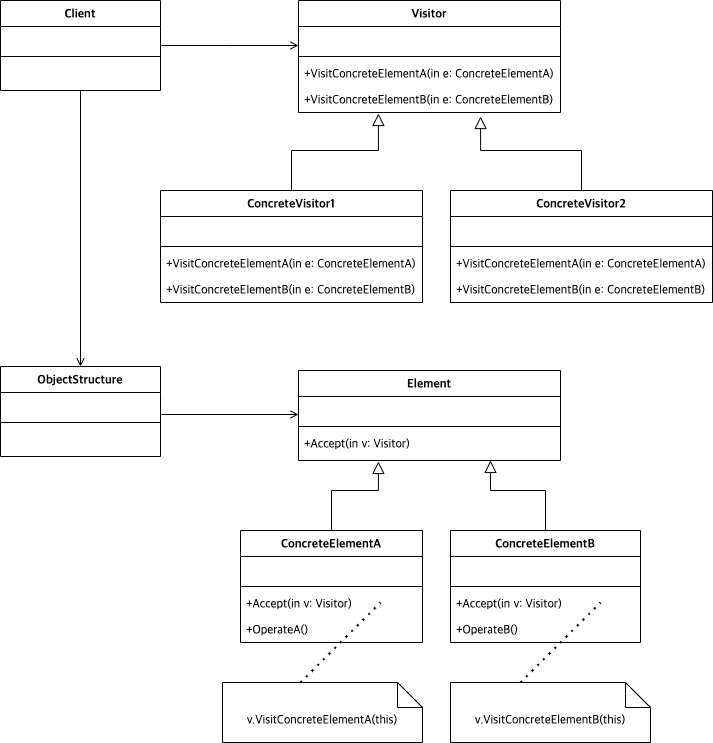

The diagram above was exported from draw.io. Its source (the exported page's mxGraphModel, read from the mxfile embedded in the PNG):
<mxGraphModel dx="562" dy="892" grid="1" gridSize="10" guides="1" tooltips="1" connect="1" arrows="1" fold="1" page="1" pageScale="1" pageWidth="827" pageHeight="1169" math="0" shadow="0">
  <root>
    <mxCell id="WIyWlLk6GJQsqaUBKTNV-0" />
    <mxCell id="WIyWlLk6GJQsqaUBKTNV-1" parent="WIyWlLk6GJQsqaUBKTNV-0" />
    <mxCell id="Mtmfk03SyUQb4BhBK3cF-42" style="edgeStyle=orthogonalEdgeStyle;rounded=0;orthogonalLoop=1;jettySize=auto;html=1;entryX=0.5;entryY=0;entryDx=0;entryDy=0;fontFamily=Lucida Console;fontSize=12;startArrow=none;startFill=0;endArrow=open;endFill=0;strokeWidth=1;" edge="1" parent="WIyWlLk6GJQsqaUBKTNV-1" source="zkfFHV4jXpPFQw0GAbJ--0" target="Mtmfk03SyUQb4BhBK3cF-38">
      <mxGeometry relative="1" as="geometry" />
    </mxCell>
    <mxCell id="zkfFHV4jXpPFQw0GAbJ--0" value="Client" style="swimlane;fontStyle=1;align=center;verticalAlign=top;childLayout=stackLayout;horizontal=1;startSize=26;horizontalStack=0;resizeParent=1;resizeLast=0;collapsible=1;marginBottom=0;rounded=0;shadow=0;strokeWidth=1;fontFamily=Lucida Console;" parent="WIyWlLk6GJQsqaUBKTNV-1" vertex="1">
      <mxGeometry x="80" y="160" width="160" height="90" as="geometry">
        <mxRectangle x="220" y="120" width="160" height="26" as="alternateBounds" />
      </mxGeometry>
    </mxCell>
    <mxCell id="zkfFHV4jXpPFQw0GAbJ--1" value=" " style="text;align=left;verticalAlign=top;spacingLeft=4;spacingRight=4;overflow=hidden;rotatable=0;points=[[0,0.5],[1,0.5]];portConstraint=eastwest;fontFamily=Lucida Console;" parent="zkfFHV4jXpPFQw0GAbJ--0" vertex="1">
      <mxGeometry y="26" width="160" height="26" as="geometry" />
    </mxCell>
    <mxCell id="zkfFHV4jXpPFQw0GAbJ--4" value="" style="line;html=1;strokeWidth=1;align=left;verticalAlign=middle;spacingTop=-1;spacingLeft=3;spacingRight=3;rotatable=0;labelPosition=right;points=[];portConstraint=eastwest;fontFamily=Lucida Console;" parent="zkfFHV4jXpPFQw0GAbJ--0" vertex="1">
      <mxGeometry y="52" width="160" height="8" as="geometry" />
    </mxCell>
    <mxCell id="zkfFHV4jXpPFQw0GAbJ--12" value="" style="endArrow=block;endSize=10;endFill=0;shadow=0;strokeWidth=1;rounded=0;edgeStyle=elbowEdgeStyle;elbow=vertical;fontFamily=Lucida Console;exitX=0.5;exitY=0;exitDx=0;exitDy=0;entryX=0.305;entryY=1.038;entryDx=0;entryDy=0;entryPerimeter=0;" parent="WIyWlLk6GJQsqaUBKTNV-1" source="Mtmfk03SyUQb4BhBK3cF-10" target="Mtmfk03SyUQb4BhBK3cF-9" edge="1">
      <mxGeometry width="160" relative="1" as="geometry">
        <mxPoint x="414" y="400" as="sourcePoint" />
        <mxPoint x="460" y="280" as="targetPoint" />
        <Array as="points">
          <mxPoint x="420" y="310" />
        </Array>
      </mxGeometry>
    </mxCell>
    <mxCell id="zkfFHV4jXpPFQw0GAbJ--16" value="" style="endArrow=block;endSize=10;endFill=0;shadow=0;strokeWidth=1;rounded=0;edgeStyle=elbowEdgeStyle;elbow=vertical;fontFamily=Lucida Console;exitX=0.5;exitY=0;exitDx=0;exitDy=0;entryX=0.695;entryY=1.154;entryDx=0;entryDy=0;entryPerimeter=0;" parent="WIyWlLk6GJQsqaUBKTNV-1" source="Mtmfk03SyUQb4BhBK3cF-15" target="Mtmfk03SyUQb4BhBK3cF-9" edge="1">
      <mxGeometry width="160" relative="1" as="geometry">
        <mxPoint x="624" y="400" as="sourcePoint" />
        <mxPoint x="514" y="250" as="targetPoint" />
        <Array as="points">
          <mxPoint x="610" y="310" />
        </Array>
      </mxGeometry>
    </mxCell>
    <mxCell id="zkfFHV4jXpPFQw0GAbJ--17" value="Visitor" style="swimlane;fontStyle=1;align=center;verticalAlign=top;childLayout=stackLayout;horizontal=1;startSize=26;horizontalStack=0;resizeParent=1;resizeLast=0;collapsible=1;marginBottom=0;rounded=0;shadow=0;strokeWidth=1;fontFamily=Lucida Console;" parent="WIyWlLk6GJQsqaUBKTNV-1" vertex="1">
      <mxGeometry x="378" y="160" width="262" height="112" as="geometry">
        <mxRectangle x="550" y="140" width="160" height="26" as="alternateBounds" />
      </mxGeometry>
    </mxCell>
    <mxCell id="zkfFHV4jXpPFQw0GAbJ--19" value=" " style="text;align=left;verticalAlign=top;spacingLeft=4;spacingRight=4;overflow=hidden;rotatable=0;points=[[0,0.5],[1,0.5]];portConstraint=eastwest;rounded=0;shadow=0;html=0;fontFamily=Lucida Console;" parent="zkfFHV4jXpPFQw0GAbJ--17" vertex="1">
      <mxGeometry y="26" width="262" height="26" as="geometry" />
    </mxCell>
    <mxCell id="zkfFHV4jXpPFQw0GAbJ--23" value="" style="line;html=1;strokeWidth=1;align=left;verticalAlign=middle;spacingTop=-1;spacingLeft=3;spacingRight=3;rotatable=0;labelPosition=right;points=[];portConstraint=eastwest;fontFamily=Lucida Console;" parent="zkfFHV4jXpPFQw0GAbJ--17" vertex="1">
      <mxGeometry y="52" width="262" height="8" as="geometry" />
    </mxCell>
    <mxCell id="zkfFHV4jXpPFQw0GAbJ--24" value="+VisitConcreteElementA(in e: ConcreteElementA)&#10;" style="text;align=left;verticalAlign=top;spacingLeft=4;spacingRight=4;overflow=hidden;rotatable=0;points=[[0,0.5],[1,0.5]];portConstraint=eastwest;fontFamily=Lucida Console;" parent="zkfFHV4jXpPFQw0GAbJ--17" vertex="1">
      <mxGeometry y="60" width="262" height="26" as="geometry" />
    </mxCell>
    <mxCell id="Mtmfk03SyUQb4BhBK3cF-9" value="+VisitConcreteElementB(in e: ConcreteElementB)" style="text;align=left;verticalAlign=top;spacingLeft=4;spacingRight=4;overflow=hidden;rotatable=0;points=[[0,0.5],[1,0.5]];portConstraint=eastwest;fontFamily=Lucida Console;" vertex="1" parent="zkfFHV4jXpPFQw0GAbJ--17">
      <mxGeometry y="86" width="262" height="26" as="geometry" />
    </mxCell>
    <mxCell id="zkfFHV4jXpPFQw0GAbJ--26" value="" style="endArrow=open;shadow=0;strokeWidth=1;rounded=0;endFill=1;edgeStyle=elbowEdgeStyle;elbow=vertical;fontFamily=Lucida Console;" parent="WIyWlLk6GJQsqaUBKTNV-1" source="zkfFHV4jXpPFQw0GAbJ--0" target="zkfFHV4jXpPFQw0GAbJ--17" edge="1">
      <mxGeometry x="0.5" y="41" relative="1" as="geometry">
        <mxPoint x="250" y="232" as="sourcePoint" />
        <mxPoint x="410" y="232" as="targetPoint" />
        <mxPoint x="-40" y="32" as="offset" />
      </mxGeometry>
    </mxCell>
    <mxCell id="Mtmfk03SyUQb4BhBK3cF-10" value="ConcreteVisitor1" style="swimlane;fontStyle=1;align=center;verticalAlign=top;childLayout=stackLayout;horizontal=1;startSize=26;horizontalStack=0;resizeParent=1;resizeLast=0;collapsible=1;marginBottom=0;rounded=0;shadow=0;strokeWidth=1;fontFamily=Lucida Console;" vertex="1" parent="WIyWlLk6GJQsqaUBKTNV-1">
      <mxGeometry x="240" y="350" width="262" height="112" as="geometry">
        <mxRectangle x="550" y="140" width="160" height="26" as="alternateBounds" />
      </mxGeometry>
    </mxCell>
    <mxCell id="Mtmfk03SyUQb4BhBK3cF-11" value=" " style="text;align=left;verticalAlign=top;spacingLeft=4;spacingRight=4;overflow=hidden;rotatable=0;points=[[0,0.5],[1,0.5]];portConstraint=eastwest;rounded=0;shadow=0;html=0;fontFamily=Lucida Console;" vertex="1" parent="Mtmfk03SyUQb4BhBK3cF-10">
      <mxGeometry y="26" width="262" height="26" as="geometry" />
    </mxCell>
    <mxCell id="Mtmfk03SyUQb4BhBK3cF-12" value="" style="line;html=1;strokeWidth=1;align=left;verticalAlign=middle;spacingTop=-1;spacingLeft=3;spacingRight=3;rotatable=0;labelPosition=right;points=[];portConstraint=eastwest;fontFamily=Lucida Console;" vertex="1" parent="Mtmfk03SyUQb4BhBK3cF-10">
      <mxGeometry y="52" width="262" height="8" as="geometry" />
    </mxCell>
    <mxCell id="Mtmfk03SyUQb4BhBK3cF-13" value="+VisitConcreteElementA(in e: ConcreteElementA)&#10;" style="text;align=left;verticalAlign=top;spacingLeft=4;spacingRight=4;overflow=hidden;rotatable=0;points=[[0,0.5],[1,0.5]];portConstraint=eastwest;fontFamily=Lucida Console;" vertex="1" parent="Mtmfk03SyUQb4BhBK3cF-10">
      <mxGeometry y="60" width="262" height="26" as="geometry" />
    </mxCell>
    <mxCell id="Mtmfk03SyUQb4BhBK3cF-14" value="+VisitConcreteElementB(in e: ConcreteElementB)&#10;" style="text;align=left;verticalAlign=top;spacingLeft=4;spacingRight=4;overflow=hidden;rotatable=0;points=[[0,0.5],[1,0.5]];portConstraint=eastwest;fontFamily=Lucida Console;" vertex="1" parent="Mtmfk03SyUQb4BhBK3cF-10">
      <mxGeometry y="86" width="262" height="26" as="geometry" />
    </mxCell>
    <mxCell id="Mtmfk03SyUQb4BhBK3cF-15" value="ConcreteVisitor2" style="swimlane;fontStyle=1;align=center;verticalAlign=top;childLayout=stackLayout;horizontal=1;startSize=26;horizontalStack=0;resizeParent=1;resizeLast=0;collapsible=1;marginBottom=0;rounded=0;shadow=0;strokeWidth=1;fontFamily=Lucida Console;" vertex="1" parent="WIyWlLk6GJQsqaUBKTNV-1">
      <mxGeometry x="530" y="350" width="262" height="112" as="geometry">
        <mxRectangle x="550" y="140" width="160" height="26" as="alternateBounds" />
      </mxGeometry>
    </mxCell>
    <mxCell id="Mtmfk03SyUQb4BhBK3cF-16" value=" " style="text;align=left;verticalAlign=top;spacingLeft=4;spacingRight=4;overflow=hidden;rotatable=0;points=[[0,0.5],[1,0.5]];portConstraint=eastwest;rounded=0;shadow=0;html=0;fontFamily=Lucida Console;" vertex="1" parent="Mtmfk03SyUQb4BhBK3cF-15">
      <mxGeometry y="26" width="262" height="26" as="geometry" />
    </mxCell>
    <mxCell id="Mtmfk03SyUQb4BhBK3cF-17" value="" style="line;html=1;strokeWidth=1;align=left;verticalAlign=middle;spacingTop=-1;spacingLeft=3;spacingRight=3;rotatable=0;labelPosition=right;points=[];portConstraint=eastwest;fontFamily=Lucida Console;" vertex="1" parent="Mtmfk03SyUQb4BhBK3cF-15">
      <mxGeometry y="52" width="262" height="8" as="geometry" />
    </mxCell>
    <mxCell id="Mtmfk03SyUQb4BhBK3cF-18" value="+VisitConcreteElementA(in e: ConcreteElementA)&#10;" style="text;align=left;verticalAlign=top;spacingLeft=4;spacingRight=4;overflow=hidden;rotatable=0;points=[[0,0.5],[1,0.5]];portConstraint=eastwest;fontFamily=Lucida Console;" vertex="1" parent="Mtmfk03SyUQb4BhBK3cF-15">
      <mxGeometry y="60" width="262" height="26" as="geometry" />
    </mxCell>
    <mxCell id="Mtmfk03SyUQb4BhBK3cF-19" value="+VisitConcreteElementB(in e: ConcreteElementB)&#10;" style="text;align=left;verticalAlign=top;spacingLeft=4;spacingRight=4;overflow=hidden;rotatable=0;points=[[0,0.5],[1,0.5]];portConstraint=eastwest;fontFamily=Lucida Console;" vertex="1" parent="Mtmfk03SyUQb4BhBK3cF-15">
      <mxGeometry y="86" width="262" height="26" as="geometry" />
    </mxCell>
    <mxCell id="Mtmfk03SyUQb4BhBK3cF-20" value="" style="endArrow=block;endSize=10;endFill=0;shadow=0;strokeWidth=1;rounded=0;edgeStyle=elbowEdgeStyle;elbow=vertical;fontFamily=Lucida Console;exitX=0.5;exitY=0;exitDx=0;exitDy=0;entryX=0.305;entryY=1.038;entryDx=0;entryDy=0;entryPerimeter=0;" edge="1" parent="WIyWlLk6GJQsqaUBKTNV-1" source="Mtmfk03SyUQb4BhBK3cF-28">
      <mxGeometry width="160" relative="1" as="geometry">
        <mxPoint x="414" y="748" as="sourcePoint" />
        <mxPoint x="457.9100000000001" y="620.988" as="targetPoint" />
        <Array as="points">
          <mxPoint x="440" y="650" />
        </Array>
      </mxGeometry>
    </mxCell>
    <mxCell id="Mtmfk03SyUQb4BhBK3cF-21" value="" style="endArrow=block;endSize=10;endFill=0;shadow=0;strokeWidth=1;rounded=0;edgeStyle=elbowEdgeStyle;elbow=vertical;fontFamily=Lucida Console;exitX=0.5;exitY=0;exitDx=0;exitDy=0;" edge="1" parent="WIyWlLk6GJQsqaUBKTNV-1" source="Mtmfk03SyUQb4BhBK3cF-33">
      <mxGeometry width="160" relative="1" as="geometry">
        <mxPoint x="624" y="748" as="sourcePoint" />
        <mxPoint x="570" y="620" as="targetPoint" />
        <Array as="points">
          <mxPoint x="590" y="650" />
        </Array>
      </mxGeometry>
    </mxCell>
    <mxCell id="Mtmfk03SyUQb4BhBK3cF-22" value="Element" style="swimlane;fontStyle=1;align=center;verticalAlign=top;childLayout=stackLayout;horizontal=1;startSize=26;horizontalStack=0;resizeParent=1;resizeLast=0;collapsible=1;marginBottom=0;rounded=0;shadow=0;strokeWidth=1;fontFamily=Lucida Console;" vertex="1" parent="WIyWlLk6GJQsqaUBKTNV-1">
      <mxGeometry x="378" y="530" width="262" height="90" as="geometry">
        <mxRectangle x="550" y="140" width="160" height="26" as="alternateBounds" />
      </mxGeometry>
    </mxCell>
    <mxCell id="Mtmfk03SyUQb4BhBK3cF-23" value=" " style="text;align=left;verticalAlign=top;spacingLeft=4;spacingRight=4;overflow=hidden;rotatable=0;points=[[0,0.5],[1,0.5]];portConstraint=eastwest;rounded=0;shadow=0;html=0;fontFamily=Lucida Console;" vertex="1" parent="Mtmfk03SyUQb4BhBK3cF-22">
      <mxGeometry y="26" width="262" height="26" as="geometry" />
    </mxCell>
    <mxCell id="Mtmfk03SyUQb4BhBK3cF-24" value="" style="line;html=1;strokeWidth=1;align=left;verticalAlign=middle;spacingTop=-1;spacingLeft=3;spacingRight=3;rotatable=0;labelPosition=right;points=[];portConstraint=eastwest;fontFamily=Lucida Console;" vertex="1" parent="Mtmfk03SyUQb4BhBK3cF-22">
      <mxGeometry y="52" width="262" height="8" as="geometry" />
    </mxCell>
    <mxCell id="Mtmfk03SyUQb4BhBK3cF-25" value="+Accept(in v: Visitor)" style="text;align=left;verticalAlign=top;spacingLeft=4;spacingRight=4;overflow=hidden;rotatable=0;points=[[0,0.5],[1,0.5]];portConstraint=eastwest;fontFamily=Lucida Console;" vertex="1" parent="Mtmfk03SyUQb4BhBK3cF-22">
      <mxGeometry y="60" width="262" height="26" as="geometry" />
    </mxCell>
    <mxCell id="Mtmfk03SyUQb4BhBK3cF-27" value="" style="endArrow=open;shadow=0;strokeWidth=1;rounded=0;endFill=1;edgeStyle=elbowEdgeStyle;elbow=vertical;fontFamily=Lucida Console;exitX=1.006;exitY=0.846;exitDx=0;exitDy=0;exitPerimeter=0;" edge="1" parent="WIyWlLk6GJQsqaUBKTNV-1" target="Mtmfk03SyUQb4BhBK3cF-22" source="Mtmfk03SyUQb4BhBK3cF-39">
      <mxGeometry x="0.5" y="41" relative="1" as="geometry">
        <mxPoint x="250" y="575" as="sourcePoint" />
        <mxPoint x="410" y="602" as="targetPoint" />
        <mxPoint x="-40" y="32" as="offset" />
      </mxGeometry>
    </mxCell>
    <mxCell id="Mtmfk03SyUQb4BhBK3cF-28" value="ConcreteElementA" style="swimlane;fontStyle=1;align=center;verticalAlign=top;childLayout=stackLayout;horizontal=1;startSize=26;horizontalStack=0;resizeParent=1;resizeLast=0;collapsible=1;marginBottom=0;rounded=0;shadow=0;strokeWidth=1;fontFamily=Lucida Console;" vertex="1" parent="WIyWlLk6GJQsqaUBKTNV-1">
      <mxGeometry x="320" y="690" width="182" height="112" as="geometry">
        <mxRectangle x="550" y="140" width="160" height="26" as="alternateBounds" />
      </mxGeometry>
    </mxCell>
    <mxCell id="Mtmfk03SyUQb4BhBK3cF-29" value=" " style="text;align=left;verticalAlign=top;spacingLeft=4;spacingRight=4;overflow=hidden;rotatable=0;points=[[0,0.5],[1,0.5]];portConstraint=eastwest;rounded=0;shadow=0;html=0;fontFamily=Lucida Console;" vertex="1" parent="Mtmfk03SyUQb4BhBK3cF-28">
      <mxGeometry y="26" width="182" height="26" as="geometry" />
    </mxCell>
    <mxCell id="Mtmfk03SyUQb4BhBK3cF-30" value="" style="line;html=1;strokeWidth=1;align=left;verticalAlign=middle;spacingTop=-1;spacingLeft=3;spacingRight=3;rotatable=0;labelPosition=right;points=[];portConstraint=eastwest;fontFamily=Lucida Console;" vertex="1" parent="Mtmfk03SyUQb4BhBK3cF-28">
      <mxGeometry y="52" width="182" height="8" as="geometry" />
    </mxCell>
    <mxCell id="Mtmfk03SyUQb4BhBK3cF-31" value="+Accept(in v: Visitor)" style="text;align=left;verticalAlign=top;spacingLeft=4;spacingRight=4;overflow=hidden;rotatable=0;points=[[0,0.5],[1,0.5]];portConstraint=eastwest;fontFamily=Lucida Console;" vertex="1" parent="Mtmfk03SyUQb4BhBK3cF-28">
      <mxGeometry y="60" width="182" height="26" as="geometry" />
    </mxCell>
    <mxCell id="Mtmfk03SyUQb4BhBK3cF-47" value="" style="endArrow=none;dashed=1;html=1;dashPattern=1 3;strokeWidth=2;rounded=0;fontFamily=Lucida Console;fontSize=12;" edge="1" parent="Mtmfk03SyUQb4BhBK3cF-28">
      <mxGeometry width="50" height="50" relative="1" as="geometry">
        <mxPoint x="60" y="152" as="sourcePoint" />
        <mxPoint x="140" y="72" as="targetPoint" />
      </mxGeometry>
    </mxCell>
    <mxCell id="Mtmfk03SyUQb4BhBK3cF-32" value="+OperateA()" style="text;align=left;verticalAlign=top;spacingLeft=4;spacingRight=4;overflow=hidden;rotatable=0;points=[[0,0.5],[1,0.5]];portConstraint=eastwest;fontFamily=Lucida Console;" vertex="1" parent="Mtmfk03SyUQb4BhBK3cF-28">
      <mxGeometry y="86" width="182" height="26" as="geometry" />
    </mxCell>
    <mxCell id="Mtmfk03SyUQb4BhBK3cF-33" value="ConcreteElementB" style="swimlane;fontStyle=1;align=center;verticalAlign=top;childLayout=stackLayout;horizontal=1;startSize=26;horizontalStack=0;resizeParent=1;resizeLast=0;collapsible=1;marginBottom=0;rounded=0;shadow=0;strokeWidth=1;fontFamily=Lucida Console;" vertex="1" parent="WIyWlLk6GJQsqaUBKTNV-1">
      <mxGeometry x="530" y="690" width="190" height="112" as="geometry">
        <mxRectangle x="550" y="140" width="160" height="26" as="alternateBounds" />
      </mxGeometry>
    </mxCell>
    <mxCell id="Mtmfk03SyUQb4BhBK3cF-34" value=" " style="text;align=left;verticalAlign=top;spacingLeft=4;spacingRight=4;overflow=hidden;rotatable=0;points=[[0,0.5],[1,0.5]];portConstraint=eastwest;rounded=0;shadow=0;html=0;fontFamily=Lucida Console;" vertex="1" parent="Mtmfk03SyUQb4BhBK3cF-33">
      <mxGeometry y="26" width="190" height="26" as="geometry" />
    </mxCell>
    <mxCell id="Mtmfk03SyUQb4BhBK3cF-35" value="" style="line;html=1;strokeWidth=1;align=left;verticalAlign=middle;spacingTop=-1;spacingLeft=3;spacingRight=3;rotatable=0;labelPosition=right;points=[];portConstraint=eastwest;fontFamily=Lucida Console;" vertex="1" parent="Mtmfk03SyUQb4BhBK3cF-33">
      <mxGeometry y="52" width="190" height="8" as="geometry" />
    </mxCell>
    <mxCell id="Mtmfk03SyUQb4BhBK3cF-36" value="+Accept(in v: Visitor)" style="text;align=left;verticalAlign=top;spacingLeft=4;spacingRight=4;overflow=hidden;rotatable=0;points=[[0,0.5],[1,0.5]];portConstraint=eastwest;fontFamily=Lucida Console;" vertex="1" parent="Mtmfk03SyUQb4BhBK3cF-33">
      <mxGeometry y="60" width="190" height="26" as="geometry" />
    </mxCell>
    <mxCell id="Mtmfk03SyUQb4BhBK3cF-48" value="" style="endArrow=none;dashed=1;html=1;dashPattern=1 3;strokeWidth=2;rounded=0;fontFamily=Lucida Console;fontSize=12;" edge="1" parent="Mtmfk03SyUQb4BhBK3cF-33">
      <mxGeometry width="50" height="50" relative="1" as="geometry">
        <mxPoint x="70" y="152" as="sourcePoint" />
        <mxPoint x="150" y="72" as="targetPoint" />
      </mxGeometry>
    </mxCell>
    <mxCell id="Mtmfk03SyUQb4BhBK3cF-37" value="+OperateB()" style="text;align=left;verticalAlign=top;spacingLeft=4;spacingRight=4;overflow=hidden;rotatable=0;points=[[0,0.5],[1,0.5]];portConstraint=eastwest;fontFamily=Lucida Console;" vertex="1" parent="Mtmfk03SyUQb4BhBK3cF-33">
      <mxGeometry y="86" width="190" height="26" as="geometry" />
    </mxCell>
    <mxCell id="Mtmfk03SyUQb4BhBK3cF-38" value="ObjectStructure" style="swimlane;fontStyle=1;align=center;verticalAlign=top;childLayout=stackLayout;horizontal=1;startSize=26;horizontalStack=0;resizeParent=1;resizeLast=0;collapsible=1;marginBottom=0;rounded=0;shadow=0;strokeWidth=1;fontFamily=Lucida Console;" vertex="1" parent="WIyWlLk6GJQsqaUBKTNV-1">
      <mxGeometry x="80" y="526" width="160" height="90" as="geometry">
        <mxRectangle x="220" y="120" width="160" height="26" as="alternateBounds" />
      </mxGeometry>
    </mxCell>
    <mxCell id="Mtmfk03SyUQb4BhBK3cF-39" value=" " style="text;align=left;verticalAlign=top;spacingLeft=4;spacingRight=4;overflow=hidden;rotatable=0;points=[[0,0.5],[1,0.5]];portConstraint=eastwest;fontFamily=Lucida Console;" vertex="1" parent="Mtmfk03SyUQb4BhBK3cF-38">
      <mxGeometry y="26" width="160" height="26" as="geometry" />
    </mxCell>
    <mxCell id="Mtmfk03SyUQb4BhBK3cF-40" value="" style="line;html=1;strokeWidth=1;align=left;verticalAlign=middle;spacingTop=-1;spacingLeft=3;spacingRight=3;rotatable=0;labelPosition=right;points=[];portConstraint=eastwest;fontFamily=Lucida Console;" vertex="1" parent="Mtmfk03SyUQb4BhBK3cF-38">
      <mxGeometry y="52" width="160" height="8" as="geometry" />
    </mxCell>
    <mxCell id="Mtmfk03SyUQb4BhBK3cF-44" value="v.VisitConcreteElementA(this)" style="shape=note2;boundedLbl=1;whiteSpace=wrap;html=1;size=25;verticalAlign=top;align=center;fontFamily=Lucida Console;fontSize=12;" vertex="1" parent="WIyWlLk6GJQsqaUBKTNV-1">
      <mxGeometry x="302" y="842" width="200" height="60" as="geometry" />
    </mxCell>
    <mxCell id="Mtmfk03SyUQb4BhBK3cF-46" value="v.VisitConcreteElementB(this)" style="shape=note2;boundedLbl=1;whiteSpace=wrap;html=1;size=25;verticalAlign=top;align=center;fontFamily=Lucida Console;fontSize=12;" vertex="1" parent="WIyWlLk6GJQsqaUBKTNV-1">
      <mxGeometry x="530" y="842" width="200" height="60" as="geometry" />
    </mxCell>
  </root>
</mxGraphModel>